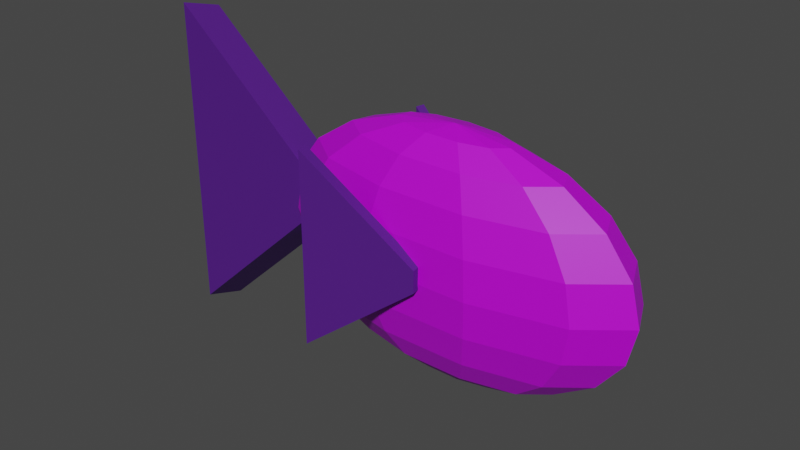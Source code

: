 # Source: Fish.blend  (saved by Blender 2.83.19; exported with 4.5.12 LTS)
import bpy
from mathutils import Matrix  # noqa: F401  (used for matrix-valued properties, if any)

bpy.ops.wm.read_factory_settings(use_empty=True)
scene = bpy.context.scene
scene.name = 'Scene'

# ---- collections
col_collection = bpy.data.collections.new('Collection'); scene.collection.children.link(col_collection)

# ---- materials (node trees are filled in below, after node groups)
mat_body = bpy.data.materials.new('Body')
mat_body.use_transparent_shadow = False
mat_fins = bpy.data.materials.new('Fins')
mat_fins.use_transparent_shadow = False

# ---- material node trees
mat_body.use_nodes = True; mat_body.node_tree.nodes.clear()
_N = mat_body.node_tree.nodes; _L = mat_body.node_tree.links
n0 = _N.new('ShaderNodeBsdfPrincipled'); n0.name = 'Principled BSDF'; n0.location = (10, 300)
n0.distribution = 'GGX'
n0.subsurface_method = 'BURLEY'
n0.inputs[0].default_value = (0.5594, 0.0, 0.8, 1.0)
n0.inputs[3].default_value = 1.45
n0.inputs[27].default_value = (0.0, 0.0, 0.0, 1.0)
n0.inputs[28].default_value = 1.0
n1 = _N.new('ShaderNodeOutputMaterial'); n1.name = 'Material Output'; n1.location = (300, 300)
_L.new(n0.outputs[0], n1.inputs[0])
n1.is_active_output = True
mat_fins.use_nodes = True; mat_fins.node_tree.nodes.clear()
_N = mat_fins.node_tree.nodes; _L = mat_fins.node_tree.links
n0 = _N.new('ShaderNodeBsdfPrincipled'); n0.name = 'Principled BSDF'; n0.location = (10, 300)
n0.distribution = 'GGX'
n0.subsurface_method = 'BURLEY'
n0.inputs[0].default_value = (0.08322, 0.0116, 0.2266, 1.0)
n0.inputs[3].default_value = 1.45
n0.inputs[27].default_value = (0.0, 0.0, 0.0, 1.0)
n0.inputs[28].default_value = 1.0
n1 = _N.new('ShaderNodeOutputMaterial'); n1.name = 'Material Output'; n1.location = (300, 300)
_L.new(n0.outputs[0], n1.inputs[0])
n1.is_active_output = True

# ---- world
world_world = bpy.data.worlds.new('World'); scene.world = world_world
world_world.use_nodes = True; world_world.node_tree.nodes.clear()
_N = world_world.node_tree.nodes; _L = world_world.node_tree.links
n0 = _N.new('ShaderNodeOutputWorld'); n0.name = 'World Output'; n0.location = (300, 300)
n1 = _N.new('ShaderNodeBackground'); n1.name = 'Background'; n1.location = (10, 300)
n1.inputs[0].default_value = (0.05088, 0.05088, 0.05088, 1.0)
_L.new(n1.outputs[0], n0.inputs[0])
n0.is_active_output = True
world_world.color = (0.05088, 0.05088, 0.05088)
world_world.use_sun_shadow = False
world_world.sun_shadow_jitter_overblur = 0.0

# ---- meshes
me_sphere = bpy.data.meshes.new('Sphere')
me_sphere.from_pydata([(0.08777, 0.2776, 0.9732), (0.2369, 0.5305, 0.8354), (0.3549, 0.7407, 0.6177), (0.4302, 0.8876, 0.3412), (0.4554, 0.9567, 0.03325), (0.4281, 0.9413, -0.2762), (0.3509, 0.843, -0.5568), (0.2314, 0.6714, -0.781), (0.0813, 0.4431, -0.927), (0.2024, 0.1509, 0.9696), (0.4549, 0.2896, 0.8285), (0.655, 0.4091, 0.6081), (0.7829, 0.4977, 0.3301), (0.8263, 0.5467, 0.02148), (0.7808, 0.5515, -0.2874), (0.651, 0.5114, -0.5663), (0.4494, 0.4304, -0.788), (0.1959, 0.3165, -0.9307), (0.2279, -0.02022, 0.9657), (0.5035, -0.03594, 0.8211), (0.7219, -0.03897, 0.5979), (0.8616, -0.02902, 0.318), (0.909, -0.007057, 0.008786), (0.8595, 0.02477, -0.2995), (0.7179, 0.06334, -0.5766), (0.4981, 0.1049, -0.7954), (0.2215, 0.1453, -0.9346), (0.1563, -0.1815, 0.9627), (0.3674, -0.3427, 0.8154), (0.5344, -0.4611, 0.5901), (0.6413, -0.5253, 0.3089), (0.6773, -0.5289, -0.0008053), (0.6392, -0.4715, -0.3086), (0.5305, -0.3588, -0.5843), (0.3619, -0.2018, -0.8011), (0.1499, -0.01592, -0.9376), (0.01032, -0.2816, 0.9617), (0.08959, -0.5332, 0.8134), (0.1521, -0.7234, 0.5873), (0.1918, -0.8336, 0.3056), (0.2048, -0.853, -0.004249), (0.1897, -0.7798, -0.3119), (0.1481, -0.6211, -0.5871), (0.08409, -0.3924, -0.8031), (0.003855, -0.1161, -0.9386), (-0.1638, -0.2889, 0.9628), (-0.2416, -0.547, 0.8156), (-0.3037, -0.7424, 0.5904), (-0.344, -0.856, 0.3092), (-0.3586, -0.8766, -0.000452), (-0.3461, -0.8022, -0.3082), (-0.3077, -0.6401, -0.584), (-0.2471, -0.4062, -0.8009), (-0.1702, -0.1234, -0.9375), (-0.3107, -0.201, 0.9659), (-0.521, -0.3798, 0.8214), (-0.6882, -0.5123, 0.5984), (-0.7961, -0.5854, 0.3186), (-0.834, -0.5921, 0.009381), (-0.7982, -0.5317, -0.2989), (-0.6922, -0.41, -0.5761), (-0.5265, -0.239, -0.7951), (-0.3171, -0.03547, -0.9344), (-0.08472, 0.1807, -0.9805), (-0.07793, 0.006652, 1.018), (-0.3837, -0.04582, 0.9698), (-0.6599, -0.08464, 0.8289), (-0.8795, -0.106, 0.6087), (-1.021, -0.1078, 0.3307), (-1.07, -0.0899, 0.02213), (-1.023, -0.05402, -0.2868), (-0.8835, -0.003686, -0.5658), (-0.6654, 0.05618, -0.7876), (-0.3902, 0.1197, -0.9305), (-0.3597, 0.1274, 0.9734), (-0.6143, 0.2448, 0.8357), (-0.8167, 0.3475, 0.6181), (-0.9471, 0.4253, 0.3417), (-0.9928, 0.4706, 0.03374), (-0.9492, 0.479, -0.2757), (-0.8207, 0.4498, -0.5564), (-0.6198, 0.3856, -0.7808), (-0.3662, 0.2929, -0.9269), (-0.2463, 0.2636, 0.9755), (-0.3986, 0.5039, 0.8397), (-0.5198, 0.7041, 0.6236), (-0.5981, 0.8445, 0.3482), (-0.6258, 0.9114, 0.04053), (-0.6002, 0.8983, -0.2693), (-0.5238, 0.8064, -0.5509), (-0.4041, 0.6448, -0.7768), (-0.2528, 0.4292, -0.9248), (-0.07951, 0.3196, 0.9754), (-0.08127, 0.6104, 0.8396), (-0.08303, 0.8507, 0.6234), (-0.08463, 1.017, 0.348), (-0.0859, 1.093, 0.04035), (-0.08673, 1.071, -0.2694), (-0.08703, 0.953, -0.551), (-0.08676, 0.7513, -0.7769), (-0.08597, 0.4852, -0.9249)], [], [(92, 64, 0), (99, 98, 6, 7), (96, 95, 3, 4), (93, 92, 0, 1), (100, 99, 7, 8), (97, 96, 4, 5), (94, 93, 1, 2), (63, 100, 8), (98, 97, 5, 6), (95, 94, 2, 3), (0, 64, 9), (7, 6, 15, 16), (4, 3, 12, 13), (1, 0, 9, 10), (8, 7, 16, 17), (5, 4, 13, 14), (2, 1, 10, 11), (63, 8, 17), (6, 5, 14, 15), (3, 2, 11, 12), (12, 11, 20, 21), (9, 64, 18), (16, 15, 24, 25), (13, 12, 21, 22), (10, 9, 18, 19), (17, 16, 25, 26), (14, 13, 22, 23), (11, 10, 19, 20), (63, 17, 26), (15, 14, 23, 24), (63, 26, 35), (24, 23, 32, 33), (21, 20, 29, 30), (18, 64, 27), (25, 24, 33, 34), (22, 21, 30, 31), (19, 18, 27, 28), (26, 25, 34, 35), (23, 22, 31, 32), (20, 19, 28, 29), (32, 31, 40, 41), (29, 28, 37, 38), (63, 35, 44), (33, 32, 41, 42), (30, 29, 38, 39), (27, 64, 36), (34, 33, 42, 43), (31, 30, 39, 40), (28, 27, 36, 37), (35, 34, 43, 44), (37, 36, 45, 46), (44, 43, 52, 53), (41, 40, 49, 50), (38, 37, 46, 47), (63, 44, 53), (42, 41, 50, 51), (39, 38, 47, 48), (36, 64, 45), (43, 42, 51, 52), (40, 39, 48, 49), (49, 48, 57, 58), (46, 45, 54, 55), (53, 52, 61, 62), (50, 49, 58, 59), (47, 46, 55, 56), (63, 53, 62), (51, 50, 59, 60), (48, 47, 56, 57), (45, 64, 54), (52, 51, 60, 61), (54, 64, 65), (61, 60, 71, 72), (58, 57, 68, 69), (55, 54, 65, 66), (62, 61, 72, 73), (59, 58, 69, 70), (56, 55, 66, 67), (63, 62, 73), (60, 59, 70, 71), (57, 56, 67, 68), (71, 70, 79, 80), (68, 67, 76, 77), (65, 64, 74), (72, 71, 80, 81), (69, 68, 77, 78), (66, 65, 74, 75), (73, 72, 81, 82), (70, 69, 78, 79), (67, 66, 75, 76), (63, 73, 82), (76, 75, 84, 85), (63, 82, 91), (80, 79, 88, 89), (77, 76, 85, 86), (74, 64, 83), (81, 80, 89, 90), (78, 77, 86, 87), (75, 74, 83, 84), (82, 81, 90, 91), (79, 78, 87, 88), (88, 87, 96, 97), (85, 84, 93, 94), (63, 91, 100), (89, 88, 97, 98), (86, 85, 94, 95), (83, 64, 92), (90, 89, 98, 99), (87, 86, 95, 96), (84, 83, 92, 93), (91, 90, 99, 100)])
_uv = me_sphere.uv_layers.new(name='UVMap')
_uv.uv.foreach_set('vector', [0.7273, 0.9, 0.6818, 1.0, 0.6364, 0.9, 0.7273, 0.2, 0.7273, 0.3, 0.6364, 0.3, 0.6364, 0.2, 0.7273, 0.5, 0.7273, 0.6, 0.6364, 0.6, 0.6364, 0.5, 0.7273, 0.8, 0.7273, 0.9, 0.6364, 0.9, 0.6364, 0.8, 0.7273, 0.1, 0.7273, 0.2, 0.6364, 0.2, 0.6364, 0.1, 0.7273, 0.4, 0.7273, 0.5, 0.6364, 0.5, 0.6364, 0.4, 0.7273, 0.7, 0.7273, 0.8, 0.6364, 0.8, 0.6364, 0.7, 0.6818, 0.0, 0.7273, 0.1, 0.6364, 0.1, 0.7273, 0.3, 0.7273, 0.4, 0.6364, 0.4, 0.6364, 0.3, 0.7273, 0.6, 0.7273, 0.7, 0.6364, 0.7, 0.6364, 0.6, 0.6364, 0.9, 0.5909, 1.0, 0.5455, 0.9, 0.6364, 0.2, 0.6364, 0.3, 0.5455, 0.3, 0.5455, 0.2, 0.6364, 0.5, 0.6364, 0.6, 0.5455, 0.6, 0.5455, 0.5, 0.6364, 0.8, 0.6364, 0.9, 0.5455, 0.9, 0.5455, 0.8, 0.6364, 0.1, 0.6364, 0.2, 0.5455, 0.2, 0.5455, 0.1, 0.6364, 0.4, 0.6364, 0.5, 0.5455, 0.5, 0.5455, 0.4, 0.6364, 0.7, 0.6364, 0.8, 0.5455, 0.8, 0.5455, 0.7, 0.5909, 0.0, 0.6364, 0.1, 0.5455, 0.1, 0.6364, 0.3, 0.6364, 0.4, 0.5455, 0.4, 0.5455, 0.3, 0.6364, 0.6, 0.6364, 0.7, 0.5455, 0.7, 0.5455, 0.6, 0.5455, 0.6, 0.5455, 0.7, 0.4545, 0.7, 0.4545, 0.6, 0.5455, 0.9, 0.5, 1.0, 0.4545, 0.9, 0.5455, 0.2, 0.5455, 0.3, 0.4545, 0.3, 0.4545, 0.2, 0.5455, 0.5, 0.5455, 0.6, 0.4545, 0.6, 0.4545, 0.5, 0.5455, 0.8, 0.5455, 0.9, 0.4545, 0.9, 0.4545, 0.8, 0.5455, 0.1, 0.5455, 0.2, 0.4545, 0.2, 0.4545, 0.1, 0.5455, 0.4, 0.5455, 0.5, 0.4545, 0.5, 0.4545, 0.4, 0.5455, 0.7, 0.5455, 0.8, 0.4545, 0.8, 0.4545, 0.7, 0.5, 0.0, 0.5455, 0.1, 0.4545, 0.1, 0.5455, 0.3, 0.5455, 0.4, 0.4545, 0.4, 0.4545, 0.3, 0.4091, 0.0, 0.4545, 0.1, 0.3636, 0.1, 0.4545, 0.3, 0.4545, 0.4, 0.3636, 0.4, 0.3636, 0.3, 0.4545, 0.6, 0.4545, 0.7, 0.3636, 0.7, 0.3636, 0.6, 0.4545, 0.9, 0.4091, 1.0, 0.3636, 0.9, 0.4545, 0.2, 0.4545, 0.3, 0.3636, 0.3, 0.3636, 0.2, 0.4545, 0.5, 0.4545, 0.6, 0.3636, 0.6, 0.3636, 0.5, 0.4545, 0.8, 0.4545, 0.9, 0.3636, 0.9, 0.3636, 0.8, 0.4545, 0.1, 0.4545, 0.2, 0.3636, 0.2, 0.3636, 0.1, 0.4545, 0.4, 0.4545, 0.5, 0.3636, 0.5, 0.3636, 0.4, 0.4545, 0.7, 0.4545, 0.8, 0.3636, 0.8, 0.3636, 0.7, 0.3636, 0.4, 0.3636, 0.5, 0.2727, 0.5, 0.2727, 0.4, 0.3636, 0.7, 0.3636, 0.8, 0.2727, 0.8, 0.2727, 0.7, 0.3182, 0.0, 0.3636, 0.1, 0.2727, 0.1, 0.3636, 0.3, 0.3636, 0.4, 0.2727, 0.4, 0.2727, 0.3, 0.3636, 0.6, 0.3636, 0.7, 0.2727, 0.7, 0.2727, 0.6, 0.3636, 0.9, 0.3182, 1.0, 0.2727, 0.9, 0.3636, 0.2, 0.3636, 0.3, 0.2727, 0.3, 0.2727, 0.2, 0.3636, 0.5, 0.3636, 0.6, 0.2727, 0.6, 0.2727, 0.5, 0.3636, 0.8, 0.3636, 0.9, 0.2727, 0.9, 0.2727, 0.8, 0.3636, 0.1, 0.3636, 0.2, 0.2727, 0.2, 0.2727, 0.1, 0.2727, 0.8, 0.2727, 0.9, 0.1818, 0.9, 0.1818, 0.8, 0.2727, 0.1, 0.2727, 0.2, 0.1818, 0.2, 0.1818, 0.1, 0.2727, 0.4, 0.2727, 0.5, 0.1818, 0.5, 0.1818, 0.4, 0.2727, 0.7, 0.2727, 0.8, 0.1818, 0.8, 0.1818, 0.7, 0.2273, 0.0, 0.2727, 0.1, 0.1818, 0.1, 0.2727, 0.3, 0.2727, 0.4, 0.1818, 0.4, 0.1818, 0.3, 0.2727, 0.6, 0.2727, 0.7, 0.1818, 0.7, 0.1818, 0.6, 0.2727, 0.9, 0.2273, 1.0, 0.1818, 0.9, 0.2727, 0.2, 0.2727, 0.3, 0.1818, 0.3, 0.1818, 0.2, 0.2727, 0.5, 0.2727, 0.6, 0.1818, 0.6, 0.1818, 0.5, 0.1818, 0.5, 0.1818, 0.6, 0.09091, 0.6, 0.09091, 0.5, 0.1818, 0.8, 0.1818, 0.9, 0.09091, 0.9, 0.09091, 0.8, 0.1818, 0.1, 0.1818, 0.2, 0.09091, 0.2, 0.09091, 0.1, 0.1818, 0.4, 0.1818, 0.5, 0.09091, 0.5, 0.09091, 0.4, 0.1818, 0.7, 0.1818, 0.8, 0.09091, 0.8, 0.09091, 0.7, 0.1364, 0.0, 0.1818, 0.1, 0.09091, 0.1, 0.1818, 0.3, 0.1818, 0.4, 0.09091, 0.4, 0.09091, 0.3, 0.1818, 0.6, 0.1818, 0.7, 0.09091, 0.7, 0.09091, 0.6, 0.1818, 0.9, 0.1364, 1.0, 0.09091, 0.9, 0.1818, 0.2, 0.1818, 0.3, 0.09091, 0.3, 0.09091, 0.2, 0.09091, 0.9, 0.04545, 1.0, 1.192e-07, 0.9, 0.09091, 0.2, 0.09091, 0.3, 0.0, 0.3, 5.96e-08, 0.2, 0.09091, 0.5, 0.09091, 0.6, 0.0, 0.6, 0.0, 0.5, 0.09091, 0.8, 0.09091, 0.9, 1.192e-07, 0.9, 5.96e-08, 0.8, 0.09091, 0.1, 0.09091, 0.2, 5.96e-08, 0.2, 1.192e-07, 0.1, 0.09091, 0.4, 0.09091, 0.5, 0.0, 0.5, 0.0, 0.4, 0.09091, 0.7, 0.09091, 0.8, 5.96e-08, 0.8, 0.0, 0.7, 0.04545, 0.0, 0.09091, 0.1, 1.192e-07, 0.1, 0.09091, 0.3, 0.09091, 0.4, 0.0, 0.4, 0.0, 0.3, 0.09091, 0.6, 0.09091, 0.7, 0.0, 0.7, 0.0, 0.6, 1.0, 0.3, 1.0, 0.4, 0.9091, 0.4, 0.9091, 0.3, 1.0, 0.6, 1.0, 0.7, 0.9091, 0.7, 0.9091, 0.6, 1.0, 0.9, 0.9545, 1.0, 0.9091, 0.9, 1.0, 0.2, 1.0, 0.3, 0.9091, 0.3, 0.9091, 0.2, 1.0, 0.5, 1.0, 0.6, 0.9091, 0.6, 0.9091, 0.5, 1.0, 0.8, 1.0, 0.9, 0.9091, 0.9, 0.9091, 0.8, 1.0, 0.1, 1.0, 0.2, 0.9091, 0.2, 0.9091, 0.1, 1.0, 0.4, 1.0, 0.5, 0.9091, 0.5, 0.9091, 0.4, 1.0, 0.7, 1.0, 0.8, 0.9091, 0.8, 0.9091, 0.7, 0.9545, 0.0, 1.0, 0.1, 0.9091, 0.1, 0.9091, 0.7, 0.9091, 0.8, 0.8182, 0.8, 0.8182, 0.7, 0.8636, 0.0, 0.9091, 0.1, 0.8182, 0.1, 0.9091, 0.3, 0.9091, 0.4, 0.8182, 0.4, 0.8182, 0.3, 0.9091, 0.6, 0.9091, 0.7, 0.8182, 0.7, 0.8182, 0.6, 0.9091, 0.9, 0.8636, 1.0, 0.8182, 0.9, 0.9091, 0.2, 0.9091, 0.3, 0.8182, 0.3, 0.8182, 0.2, 0.9091, 0.5, 0.9091, 0.6, 0.8182, 0.6, 0.8182, 0.5, 0.9091, 0.8, 0.9091, 0.9, 0.8182, 0.9, 0.8182, 0.8, 0.9091, 0.1, 0.9091, 0.2, 0.8182, 0.2, 0.8182, 0.1, 0.9091, 0.4, 0.9091, 0.5, 0.8182, 0.5, 0.8182, 0.4, 0.8182, 0.4, 0.8182, 0.5, 0.7273, 0.5, 0.7273, 0.4, 0.8182, 0.7, 0.8182, 0.8, 0.7273, 0.8, 0.7273, 0.7, 0.7727, 0.0, 0.8182, 0.1, 0.7273, 0.1, 0.8182, 0.3, 0.8182, 0.4, 0.7273, 0.4, 0.7273, 0.3, 0.8182, 0.6, 0.8182, 0.7, 0.7273, 0.7, 0.7273, 0.6, 0.8182, 0.9, 0.7727, 1.0, 0.7273, 0.9, 0.8182, 0.2, 0.8182, 0.3, 0.7273, 0.3, 0.7273, 0.2, 0.8182, 0.5, 0.8182, 0.6, 0.7273, 0.6, 0.7273, 0.5, 0.8182, 0.8, 0.8182, 0.9, 0.7273, 0.9, 0.7273, 0.8, 0.8182, 0.1, 0.8182, 0.2, 0.7273, 0.2, 0.7273, 0.1])
me_sphere.materials.append(mat_body)
me_sphere.use_remesh_fix_poles = True
me_sphere.use_remesh_preserve_attributes = False
me_sphere.use_mirror_vertex_groups = False
me_sphere.update()
me_plane = bpy.data.meshes.new('Plane')
me_plane.from_pydata([(6.789, -2.005, -0.9901), (8.734, -2.014, 1.806e-07), (6.789, -0.004972, -0.9901), (8.734, -0.01436, 1.806e-07), (11.2, -8.115, 4.767), (19.89, -1.297, 3.481), (11.2, 6.912, 4.767), (19.89, 0.3757, 3.481), (6.789, -2.005, 0.8089), (6.789, -0.004972, 0.8089), (11.26, -8.808, -6.68), (19.31, -2.13, -4.974), (11.26, 6.22, -6.68), (19.31, -0.4576, -4.974), (11.41, -8.808, -7.373), (11.41, 6.22, -7.373), (19.46, -2.13, -5.667), (19.46, -0.4576, -5.667), (11.33, 6.912, 5.619), (11.33, -8.115, 5.619), (20.02, -1.297, 4.333), (20.02, 0.3757, 4.333), (6.789, -2.005, -2.363), (6.789, -0.004972, -2.363), (6.789, -2.005, 0.3416), (6.789, -0.004972, 0.3416), (6.789, -2.005, -2.263), (6.789, -0.004972, -2.263), (6.789, -2.005, 0.7868), (6.789, -0.004972, 0.7868), (8.468, -3.278, 1.092), (8.468, -1.278, 1.092), (8.468, -3.278, -2.762), (8.468, -1.278, -2.762), (7.261, -2.422, -2.336), (7.261, -0.4219, -2.336), (-4.685, -12.28, 0.9444), (8.116, -0.4161, 0.8701), (-4.685, 12.73, 0.9444), (8.116, 1.788, 0.8701), (-4.132, 12.02, -1.926), (-4.132, -12.99, -1.926), (8.669, -1.123, -2.001), (8.669, 1.081, -2.001)], [], [(0, 1, 3, 2), (4, 6, 7, 5), (10, 12, 13, 11), (0, 2, 9, 8), (14, 16, 17, 15), (12, 10, 14, 15), (13, 12, 15, 17), (10, 11, 16, 14), (11, 13, 17, 16), (19, 20, 21, 18), (5, 7, 21, 20), (6, 4, 19, 18), (7, 6, 18, 21), (4, 5, 20, 19), (22, 23, 25, 24), (8, 9, 23, 22), (24, 25, 27, 26), (28, 29, 31, 30), (26, 27, 29, 28), (30, 31, 33, 32), (32, 33, 35, 34), (36, 38, 39, 37), (41, 42, 43, 40), (39, 38, 40, 43), (36, 37, 42, 41), (37, 39, 43, 42), (38, 36, 41, 40)])
_uv = me_plane.uv_layers.new(name='UVMap')
_uv.uv.foreach_set('vector', [0.0, 0.0, 1.0, 0.0, 1.0, 1.0, 0.0, 1.0, 0.0, 0.0, 0.0, 1.0, 1.0, 1.0, 1.0, 0.0, 0.0, 0.0, 0.0, 1.0, 1.0, 1.0, 1.0, 0.0, 0.0, 0.0, 0.0, 1.0, 0.0, 1.0, 0.0, 0.0, 0.0, 0.0, 1.0, 0.0, 1.0, 1.0, 0.0, 1.0, 0.0, 1.0, 0.0, 0.0, 0.0, 0.0, 0.0, 1.0, 1.0, 1.0, 0.0, 1.0, 0.0, 1.0, 1.0, 1.0, 0.0, 0.0, 1.0, 0.0, 1.0, 0.0, 0.0, 0.0, 1.0, 0.0, 1.0, 1.0, 1.0, 1.0, 1.0, 0.0, 0.0, 0.0, 1.0, 0.0, 1.0, 1.0, 0.0, 1.0, 1.0, 0.0, 1.0, 1.0, 1.0, 1.0, 1.0, 0.0, 0.0, 1.0, 0.0, 0.0, 0.0, 0.0, 0.0, 1.0, 1.0, 1.0, 0.0, 1.0, 0.0, 1.0, 1.0, 1.0, 0.0, 0.0, 1.0, 0.0, 1.0, 0.0, 0.0, 0.0, 0.0, 0.0, 0.0, 1.0, 0.0, 1.0, 0.0, 0.0, 0.0, 0.0, 0.0, 1.0, 0.0, 1.0, 0.0, 0.0, 0.0, 0.0, 0.0, 1.0, 0.0, 1.0, 0.0, 0.0, 0.0, 0.0, 0.0, 1.0, 0.0, 1.0, 0.0, 0.0, 0.0, 0.0, 0.0, 1.0, 0.0, 1.0, 0.0, 0.0, 0.0, 0.0, 0.0, 1.0, 0.0, 1.0, 0.0, 0.0, 0.0, 0.0, 0.0, 1.0, 0.0, 1.0, 0.0, 0.0, 0.0, 0.0, 0.0, 1.0, 1.0, 1.0, 1.0, 0.0, 0.0, 0.0, 1.0, 0.0, 1.0, 1.0, 0.0, 1.0, 1.0, 1.0, 0.0, 1.0, 0.0, 1.0, 1.0, 1.0, 0.0, 0.0, 1.0, 0.0, 1.0, 0.0, 0.0, 0.0, 1.0, 0.0, 1.0, 1.0, 1.0, 1.0, 1.0, 0.0, 0.0, 1.0, 0.0, 0.0, 0.0, 0.0, 0.0, 1.0])
me_plane.materials.append(mat_fins)
me_plane.use_remesh_fix_poles = True
me_plane.use_remesh_preserve_attributes = False
me_plane.use_mirror_vertex_groups = False
me_plane.update()

# ---- objects
ob_sphere = bpy.data.objects.new('Sphere', me_sphere)
ob_plane = bpy.data.objects.new('Plane', me_plane)

# ---- transforms, parenting, visibility, modifiers, constraints
ob_sphere.location = (0.0, 0.0, 0.0)
ob_sphere.scale = (1.5, 0.5, 1.0)
ob_sphere.lineart.crease_threshold = 0.0
ob_plane.location = (-2.134, -0.03965, 0.08795)
ob_plane.rotation_euler = (1.571, 0.0, 0.0)
ob_plane.scale = (0.1035, 0.1035, 0.1035)
ob_plane.lineart.crease_threshold = 0.0

# ---- collection membership
col_collection.objects.link(ob_sphere)
col_collection.objects.link(ob_plane)

# ---- scene / render settings (as saved in the file)
scene.frame_start = 1; scene.frame_end = 250; scene.frame_set(1)
scene.render.engine = 'BLENDER_EEVEE_NEXT'
scene.cycles.use_denoising = False
scene.cycles.samples = 128
scene.cycles.sampling_pattern = 'TABULATED_SOBOL'
scene.cycles.use_adaptive_sampling = False
scene.cycles.use_light_tree = False
scene.view_settings.view_transform = 'Filmic'
bpy.context.view_layer.update()

# ---- added for rendering (the .blend has no active camera and no usable light): camera, sun
cam_auto = bpy.data.cameras.new('AutoCamera')
cam_auto.lens = 50.0
cam_auto.sensor_width = 36.0
cam_auto.clip_end = 1000.0
ob_auto_camera = bpy.data.objects.new('AutoCamera', cam_auto)
scene.collection.objects.link(ob_auto_camera)
ob_auto_camera.location = (3.97602, -5.47341, 3.75766)
ob_auto_camera.rotation_euler = (1.09748, -7.21219e-08, 0.694738)
scene.camera = ob_auto_camera
light_auto_sun = bpy.data.lights.new('AutoSun', 'SUN')
light_auto_sun.energy = 3.0
light_auto_sun.angle = 0.0523599
ob_auto_sun = bpy.data.objects.new('AutoSun', light_auto_sun)
scene.collection.objects.link(ob_auto_sun)
ob_auto_sun.rotation_euler = (0.872665, 0.174533, 0.523599)
bpy.context.view_layer.update()
